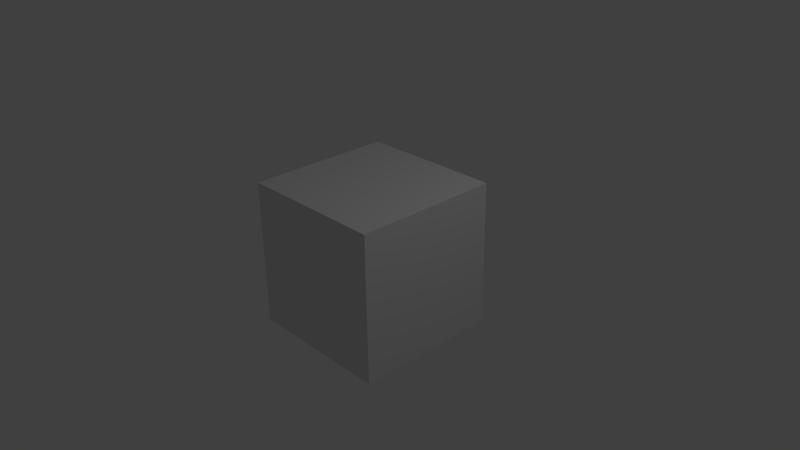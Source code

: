 # Source: my.blend  (saved by Blender 2.70.0; exported with 4.5.12 LTS)
import bpy
from mathutils import Matrix  # noqa: F401  (used for matrix-valued properties, if any)

bpy.ops.wm.read_factory_settings(use_empty=True)
scene = bpy.context.scene
scene.name = 'Scene'

# ---- collections
col_collection_1 = bpy.data.collections.new('Collection 1'); scene.collection.children.link(col_collection_1)

# ---- materials (node trees are filled in below, after node groups)
mat_material = bpy.data.materials.new('Material')
mat_material.alpha_threshold = 0.0
mat_material.use_transparent_shadow = False
mat_material.roughness = 0.5
mat_material.line_color = (0.0, 0.0, 0.0, 1.0)

# ---- material node trees

# ---- world
world_world = bpy.data.worlds.new('World'); scene.world = world_world
world_world.color = (0.05088, 0.05088, 0.05088)
world_world.use_sun_shadow = False
world_world.sun_shadow_jitter_overblur = 0.0
world_world.cycles.sampling_method = 'MANUAL'
world_world.cycles.sample_map_resolution = 256

# ---- cameras
cam_camera = bpy.data.cameras.new('Camera')
cam_camera.clip_end = 100.0
cam_camera.lens = 35.0
cam_camera.sensor_width = 32.0
cam_camera.sensor_height = 18.0
cam_camera.ortho_scale = 7.314
cam_camera.dof.focus_distance = 0.0
cam_camera.dof.aperture_fstop = 128.0

# ---- lights
light_lamp = bpy.data.lights.new('Lamp', 'POINT')
light_lamp.transmission_factor = 0.0
light_lamp.cutoff_distance = 30.0
light_lamp.energy = 100.0
light_lamp.shadow_buffer_clip_start = 1.001
light_lamp.shadow_soft_size = 0.1
light_lamp.shadow_maximum_resolution = 0.006
light_lamp.use_absolute_resolution = True
light_lamp.cycles.use_multiple_importance_sampling = False

# ---- meshes
me_cube = bpy.data.meshes.new('Cube')
me_cube.from_pydata([(1.0, 1.0, -1.0), (1.0, -1.0, -1.0), (-1.0, -1.0, -1.0), (-1.0, 1.0, -1.0), (1.0, 1.0, 1.0), (1.0, -1.0, 1.0), (-1.0, -1.0, 1.0), (-1.0, 1.0, 1.0)], [], [(0, 1, 2, 3), (4, 7, 6, 5), (0, 4, 5, 1), (1, 5, 6, 2), (2, 6, 7, 3), (4, 0, 3, 7)])
me_cube.materials.append(mat_material)
me_cube.use_remesh_preserve_volume = False
me_cube.use_remesh_preserve_attributes = False
me_cube.use_mirror_vertex_groups = False
me_cube.update()

# ---- objects
ob_cube = bpy.data.objects.new('Cube', me_cube)
ob_lamp = bpy.data.objects.new('Lamp', light_lamp)
ob_camera = bpy.data.objects.new('Camera', cam_camera)

# ---- transforms, parenting, visibility, modifiers, constraints
ob_cube.location = (0.0, 0.0, 0.0)
ob_cube.lock_rotations_4d = False
ob_cube.empty_display_type = 'ARROWS'
ob_cube.lineart.crease_threshold = 0.0
ob_lamp.location = (4.076, 1.005, 5.904)
ob_lamp.rotation_euler = (0.6503, 0.05522, 1.866)
ob_lamp.lock_rotations_4d = False
ob_lamp.empty_display_type = 'ARROWS'
ob_lamp.color = (0.0, 0.0, 0.0, 0.0)
ob_lamp.lineart.crease_threshold = 0.0
ob_camera.location = (7.481, -6.508, 5.344)
ob_camera.rotation_euler = (1.109, 0.01082, 0.8149)
ob_camera.lock_rotations_4d = False
ob_camera.empty_display_type = 'ARROWS'
ob_camera.color = (0.0, 0.0, 0.0, 0.0)
ob_camera.display_type = 'WIRE'
ob_camera.lineart.crease_threshold = 0.0

# ---- collection membership
col_collection_1.objects.link(ob_cube)
col_collection_1.objects.link(ob_lamp)
col_collection_1.objects.link(ob_camera)

# ---- scene / render settings (as saved in the file)
scene.camera = ob_camera
scene.frame_start = 1; scene.frame_end = 250; scene.frame_set(1)
scene.render.engine = 'BLENDER_EEVEE_NEXT'
scene.render.resolution_percentage = 50
scene.render.dither_intensity = 0.0
scene.cycles.use_denoising = False
scene.cycles.samples = 10
scene.cycles.sampling_pattern = 'TABULATED_SOBOL'
scene.cycles.light_sampling_threshold = 0.0
scene.cycles.use_adaptive_sampling = False
scene.cycles.use_light_tree = False
scene.cycles.blur_glossy = 0.0
scene.cycles.volume_bounces = 1
scene.cycles.pixel_filter_type = 'GAUSSIAN'
scene.cycles.sample_clamp_indirect = 0.0
scene.view_settings.view_transform = 'Standard'
bpy.context.view_layer.update()
